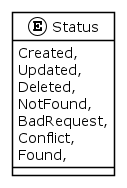

The diagram above was rendered by PlantUML. Its source (embedded in the PNG):
@startuml
!theme plain
enum Status {
    Created,
    Updated,
    Deleted,
    NotFound,
    BadRequest,
    Conflict,
    Found,
}
@enduml